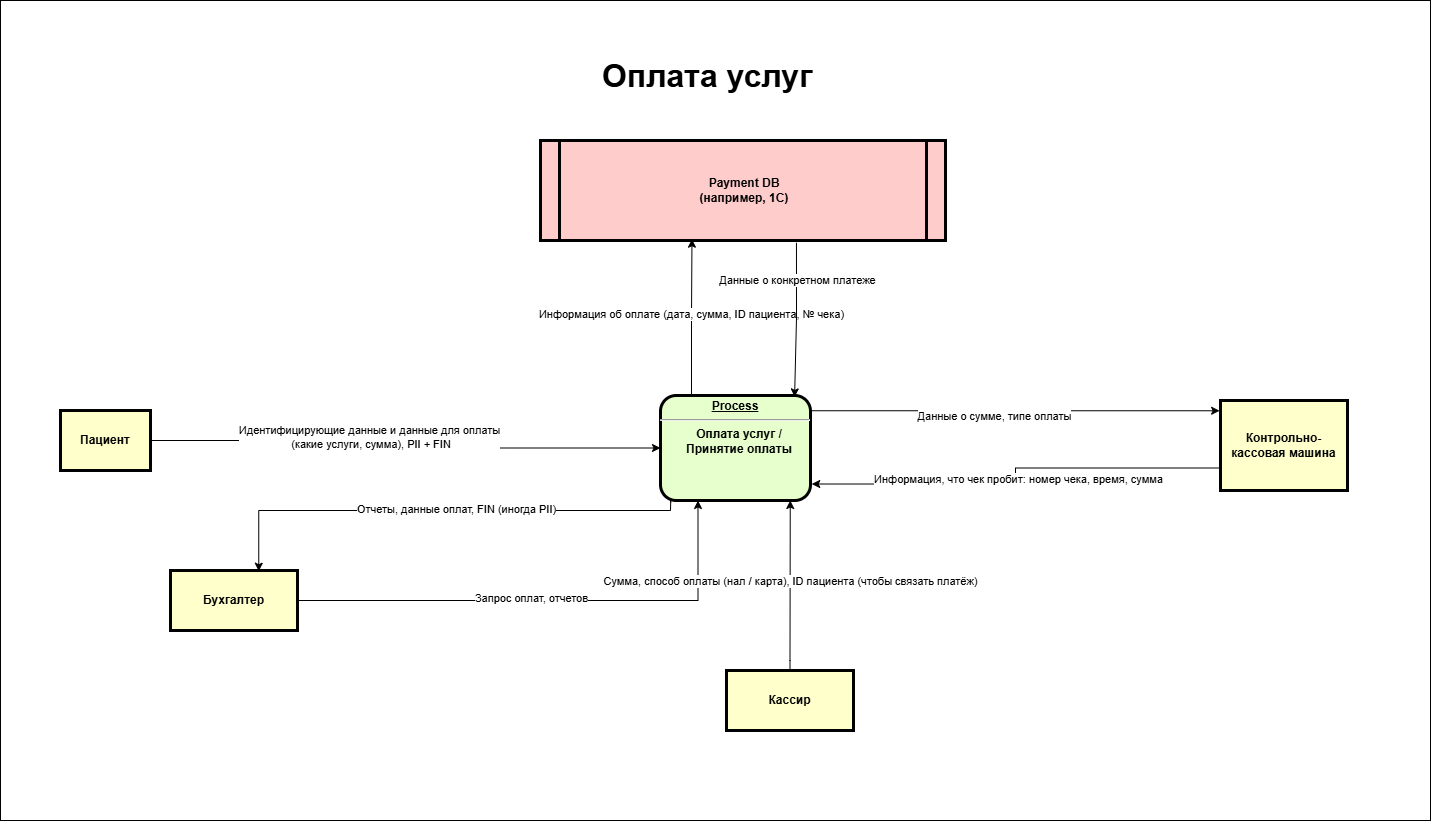

The diagram above was exported from draw.io. Its source (the exported page's mxGraphModel, read from the mxfile embedded in the PNG):
<mxGraphModel dx="3585" dy="1845" grid="1" gridSize="10" guides="1" tooltips="1" connect="1" arrows="1" fold="1" page="1" pageScale="1" pageWidth="826" pageHeight="1169" background="none" math="0" shadow="0">
  <root>
    <mxCell id="0" />
    <mxCell id="1" parent="0" />
    <mxCell id="p0tWfFqnx3s6YOTHq15Y-138" value="" style="rounded=0;whiteSpace=wrap;html=1;" vertex="1" parent="1">
      <mxGeometry x="100" y="810" width="1430" height="820" as="geometry" />
    </mxCell>
    <mxCell id="p0tWfFqnx3s6YOTHq15Y-114" value="&lt;font style=&quot;font-size: 32px;&quot;&gt;&lt;b&gt;Оплата услуг&lt;/b&gt;&lt;/font&gt;" style="text;whiteSpace=wrap;html=1;" vertex="1" parent="1">
      <mxGeometry x="700" y="860" width="660" height="30" as="geometry" />
    </mxCell>
    <mxCell id="p0tWfFqnx3s6YOTHq15Y-120" style="edgeStyle=orthogonalEdgeStyle;rounded=0;orthogonalLoop=1;jettySize=auto;html=1;entryX=0;entryY=0.5;entryDx=0;entryDy=0;" edge="1" parent="1" source="p0tWfFqnx3s6YOTHq15Y-115" target="p0tWfFqnx3s6YOTHq15Y-118">
      <mxGeometry relative="1" as="geometry" />
    </mxCell>
    <mxCell id="p0tWfFqnx3s6YOTHq15Y-121" value="Идентифицирующие данные и данные для оплаты&lt;br&gt;&amp;nbsp;(какие услуги, сумма),&amp;nbsp;PII + FIN" style="edgeLabel;html=1;align=center;verticalAlign=middle;resizable=0;points=[];" vertex="1" connectable="0" parent="p0tWfFqnx3s6YOTHq15Y-120">
      <mxGeometry x="-0.164" y="4" relative="1" as="geometry">
        <mxPoint as="offset" />
      </mxGeometry>
    </mxCell>
    <mxCell id="p0tWfFqnx3s6YOTHq15Y-115" value="Пациент" style="whiteSpace=wrap;align=center;verticalAlign=middle;fontStyle=1;strokeWidth=3;fillColor=#FFFFCC" vertex="1" parent="1">
      <mxGeometry x="160.00000000000006" y="1220" width="90" height="60" as="geometry" />
    </mxCell>
    <mxCell id="p0tWfFqnx3s6YOTHq15Y-134" style="edgeStyle=orthogonalEdgeStyle;rounded=0;orthogonalLoop=1;jettySize=auto;html=1;entryX=0.25;entryY=1;entryDx=0;entryDy=0;" edge="1" parent="1" source="p0tWfFqnx3s6YOTHq15Y-116" target="p0tWfFqnx3s6YOTHq15Y-118">
      <mxGeometry relative="1" as="geometry" />
    </mxCell>
    <mxCell id="p0tWfFqnx3s6YOTHq15Y-135" value="Запрос оплат, отчетов" style="edgeLabel;html=1;align=center;verticalAlign=middle;resizable=0;points=[];" vertex="1" connectable="0" parent="p0tWfFqnx3s6YOTHq15Y-134">
      <mxGeometry x="-0.0716" y="3" relative="1" as="geometry">
        <mxPoint as="offset" />
      </mxGeometry>
    </mxCell>
    <mxCell id="p0tWfFqnx3s6YOTHq15Y-116" value="Бухгалтер" style="whiteSpace=wrap;align=center;verticalAlign=middle;fontStyle=1;strokeWidth=3;fillColor=#FFFFCC" vertex="1" parent="1">
      <mxGeometry x="270" y="1380" width="127" height="60" as="geometry" />
    </mxCell>
    <mxCell id="p0tWfFqnx3s6YOTHq15Y-122" style="edgeStyle=orthogonalEdgeStyle;rounded=0;orthogonalLoop=1;jettySize=auto;html=1;entryX=0.865;entryY=1;entryDx=0;entryDy=0;exitX=0.5;exitY=0;exitDx=0;exitDy=0;entryPerimeter=0;" edge="1" parent="1" source="p0tWfFqnx3s6YOTHq15Y-117" target="p0tWfFqnx3s6YOTHq15Y-118">
      <mxGeometry relative="1" as="geometry">
        <Array as="points">
          <mxPoint x="890" y="1470" />
          <mxPoint x="890" y="1470" />
        </Array>
      </mxGeometry>
    </mxCell>
    <mxCell id="p0tWfFqnx3s6YOTHq15Y-123" value="Cумма, способ оплаты (нал / карта), ID пациента (чтобы связать платёж)" style="edgeLabel;html=1;align=center;verticalAlign=middle;resizable=0;points=[];" vertex="1" connectable="0" parent="p0tWfFqnx3s6YOTHq15Y-122">
      <mxGeometry x="0.0504" y="1" relative="1" as="geometry">
        <mxPoint as="offset" />
      </mxGeometry>
    </mxCell>
    <mxCell id="p0tWfFqnx3s6YOTHq15Y-117" value="Кассир" style="whiteSpace=wrap;align=center;verticalAlign=middle;fontStyle=1;strokeWidth=3;fillColor=#FFFFCC" vertex="1" parent="1">
      <mxGeometry x="826" y="1480" width="127" height="60" as="geometry" />
    </mxCell>
    <mxCell id="p0tWfFqnx3s6YOTHq15Y-125" style="edgeStyle=orthogonalEdgeStyle;rounded=0;orthogonalLoop=1;jettySize=auto;html=1;entryX=-0.007;entryY=0.114;entryDx=0;entryDy=0;entryPerimeter=0;" edge="1" parent="1" source="p0tWfFqnx3s6YOTHq15Y-118" target="p0tWfFqnx3s6YOTHq15Y-124">
      <mxGeometry relative="1" as="geometry">
        <Array as="points">
          <mxPoint x="1075" y="1220" />
        </Array>
      </mxGeometry>
    </mxCell>
    <mxCell id="p0tWfFqnx3s6YOTHq15Y-126" value="Данные о сумме, типе оплаты" style="edgeLabel;html=1;align=center;verticalAlign=middle;resizable=0;points=[];" vertex="1" connectable="0" parent="p0tWfFqnx3s6YOTHq15Y-125">
      <mxGeometry x="-0.1122" y="-4" relative="1" as="geometry">
        <mxPoint as="offset" />
      </mxGeometry>
    </mxCell>
    <mxCell id="p0tWfFqnx3s6YOTHq15Y-130" style="edgeStyle=orthogonalEdgeStyle;rounded=0;orthogonalLoop=1;jettySize=auto;html=1;entryX=0.374;entryY=0.987;entryDx=0;entryDy=0;entryPerimeter=0;" edge="1" parent="1" source="p0tWfFqnx3s6YOTHq15Y-118" target="p0tWfFqnx3s6YOTHq15Y-119">
      <mxGeometry relative="1" as="geometry">
        <Array as="points">
          <mxPoint x="791" y="1127" />
          <mxPoint x="792" y="1127" />
        </Array>
      </mxGeometry>
    </mxCell>
    <mxCell id="p0tWfFqnx3s6YOTHq15Y-131" value="Информация об оплате (дата, сумма, ID пациента, № чека)" style="edgeLabel;html=1;align=center;verticalAlign=middle;resizable=0;points=[];" vertex="1" connectable="0" parent="p0tWfFqnx3s6YOTHq15Y-130">
      <mxGeometry x="0.0464" y="1" relative="1" as="geometry">
        <mxPoint as="offset" />
      </mxGeometry>
    </mxCell>
    <mxCell id="p0tWfFqnx3s6YOTHq15Y-118" value="&lt;p style=&quot;margin: 0px; margin-top: 4px; text-align: center; text-decoration: underline;&quot;&gt;&lt;strong&gt;&lt;strong&gt;Process&lt;/strong&gt;&lt;br&gt;&lt;/strong&gt;&lt;/p&gt;&lt;hr&gt;&lt;p style=&quot;margin: 0px; margin-left: 8px;&quot;&gt;&lt;span style=&quot;background-color: transparent; color: light-dark(rgb(0, 0, 0), rgb(255, 255, 255));&quot;&gt;Оплата услуг /&lt;br&gt;&lt;/span&gt;&lt;span style=&quot;color: rgba(0, 0, 0, 0); font-family: monospace; font-size: 0px; font-weight: 400; text-align: start;&quot;&gt;(&lt;/span&gt;&lt;span style=&quot;background-color: transparent; color: light-dark(rgb(0, 0, 0), rgb(255, 255, 255));&quot;&gt;Принятие оплаты&lt;/span&gt;&lt;span style=&quot;color: rgba(0, 0, 0, 0); font-family: monospace; font-size: 0px; font-weight: 400; text-align: start; background-color: transparent;&quot;&gt;%3CmxGraphModel%3E%3Croot%3E%3CmxCell%20id%3D%220%22%2F%3E%3CmxCell%20id%3D%221%22%20parent%3D%220%22%2F%3E%3CmxCell%20id%3D%222%22%20value%3D%22%26lt%3Bp%20style%3D%26quot%3Bmargin%3A%200px%3B%20margin-top%3A%204px%3B%20text-align%3A%20center%3B%20text-decoration%3A%20underline%3B%26quot%3B%26gt%3B%26lt%3Bstrong%26gt%3B%26lt%3Bstrong%26gt%3BProcess%26lt%3B%2Fstrong%26gt%3B%26lt%3Bbr%26gt%3B%26lt%3B%2Fstrong%26gt%3B%26lt%3B%2Fp%26gt%3B%26lt%3Bhr%26gt%3B%26lt%3Bp%20style%3D%26quot%3Bmargin%3A%200px%3B%20margin-left%3A%208px%3B%26quot%3B%26gt%3B%D0%97%D0%B0%D0%BF%D0%B8%D1%81%D1%8C%20%D0%BD%D0%B0%20%D0%BF%D1%80%D0%B8%D1%91%D0%BC%26lt%3B%2Fp%26gt%3B%22%20style%3D%22verticalAlign%3Dmiddle%3Balign%3Dcenter%3Boverflow%3Dfill%3BfontSize%3D12%3BfontFamily%3DHelvetica%3Bhtml%3D1%3Brounded%3D1%3BfontStyle%3D1%3BstrokeWidth%3D3%3BfillColor%3D%23E6FFCC%22%20vertex%3D%221%22%20parent%3D%221%22%3E%3CmxGeometry%20x%3D%221140%22%20y%3D%22775%22%20width%3D%22130%22%20height%3D%2290%22%20as%3D%22geometry%22%2F%3E%3C%2FmxCell%3E%3C%2Froot%3E%3C%2FmxGraphModel%3E&lt;/span&gt;&lt;/p&gt;" style="verticalAlign=middle;align=center;overflow=fill;fontSize=12;fontFamily=Helvetica;html=1;rounded=1;fontStyle=1;strokeWidth=3;fillColor=#E6FFCC" vertex="1" parent="1">
      <mxGeometry x="760" y="1205" width="150" height="105" as="geometry" />
    </mxCell>
    <mxCell id="p0tWfFqnx3s6YOTHq15Y-119" value="Payment DB&#10;(например, 1C)" style="shape=process;whiteSpace=wrap;align=center;verticalAlign=middle;size=0.0475;fontStyle=1;strokeWidth=3;fillColor=#FFCCCC" vertex="1" parent="1">
      <mxGeometry x="640" y="950" width="405" height="100" as="geometry" />
    </mxCell>
    <mxCell id="p0tWfFqnx3s6YOTHq15Y-124" value="Контрольно-кассовая машина" style="whiteSpace=wrap;align=center;verticalAlign=middle;fontStyle=1;strokeWidth=3;fillColor=#FFFFCC" vertex="1" parent="1">
      <mxGeometry x="1320" y="1210" width="127" height="90" as="geometry" />
    </mxCell>
    <mxCell id="p0tWfFqnx3s6YOTHq15Y-127" style="edgeStyle=orthogonalEdgeStyle;rounded=0;orthogonalLoop=1;jettySize=auto;html=1;entryX=1.008;entryY=0.843;entryDx=0;entryDy=0;entryPerimeter=0;exitX=0;exitY=0.75;exitDx=0;exitDy=0;" edge="1" parent="1" source="p0tWfFqnx3s6YOTHq15Y-124" target="p0tWfFqnx3s6YOTHq15Y-118">
      <mxGeometry relative="1" as="geometry" />
    </mxCell>
    <mxCell id="p0tWfFqnx3s6YOTHq15Y-128" value="И&lt;span style=&quot;background-color: light-dark(#ffffff, var(--ge-dark-color, #121212)); color: light-dark(rgb(0, 0, 0), rgb(255, 255, 255));&quot;&gt;нформация, что чек пробит: номер чека, время, сумма&lt;/span&gt;" style="edgeLabel;html=1;align=center;verticalAlign=middle;resizable=0;points=[];" vertex="1" connectable="0" parent="p0tWfFqnx3s6YOTHq15Y-127">
      <mxGeometry x="0.0132" y="2" relative="1" as="geometry">
        <mxPoint as="offset" />
      </mxGeometry>
    </mxCell>
    <mxCell id="p0tWfFqnx3s6YOTHq15Y-132" style="edgeStyle=orthogonalEdgeStyle;rounded=0;orthogonalLoop=1;jettySize=auto;html=1;entryX=0.894;entryY=0.013;entryDx=0;entryDy=0;entryPerimeter=0;exitX=0.632;exitY=1.023;exitDx=0;exitDy=0;exitPerimeter=0;" edge="1" parent="1" source="p0tWfFqnx3s6YOTHq15Y-119" target="p0tWfFqnx3s6YOTHq15Y-118">
      <mxGeometry relative="1" as="geometry" />
    </mxCell>
    <mxCell id="p0tWfFqnx3s6YOTHq15Y-133" value="Данные о конкретном платеже" style="edgeLabel;html=1;align=center;verticalAlign=middle;resizable=0;points=[];" vertex="1" connectable="0" parent="p0tWfFqnx3s6YOTHq15Y-132">
      <mxGeometry x="-0.5211" relative="1" as="geometry">
        <mxPoint y="-1" as="offset" />
      </mxGeometry>
    </mxCell>
    <mxCell id="p0tWfFqnx3s6YOTHq15Y-136" style="edgeStyle=orthogonalEdgeStyle;rounded=0;orthogonalLoop=1;jettySize=auto;html=1;entryX=0.695;entryY=0.012;entryDx=0;entryDy=0;entryPerimeter=0;exitX=0.068;exitY=1.016;exitDx=0;exitDy=0;exitPerimeter=0;" edge="1" parent="1" source="p0tWfFqnx3s6YOTHq15Y-118" target="p0tWfFqnx3s6YOTHq15Y-116">
      <mxGeometry relative="1" as="geometry">
        <Array as="points">
          <mxPoint x="770" y="1308" />
          <mxPoint x="770" y="1320" />
          <mxPoint x="358" y="1320" />
        </Array>
      </mxGeometry>
    </mxCell>
    <mxCell id="p0tWfFqnx3s6YOTHq15Y-137" value="Отчеты, данные оплат,&amp;nbsp;FIN (иногда PII)" style="edgeLabel;html=1;align=center;verticalAlign=middle;resizable=0;points=[];" vertex="1" connectable="0" parent="p0tWfFqnx3s6YOTHq15Y-136">
      <mxGeometry x="-0.062" y="-2" relative="1" as="geometry">
        <mxPoint x="-1" as="offset" />
      </mxGeometry>
    </mxCell>
  </root>
</mxGraphModel>